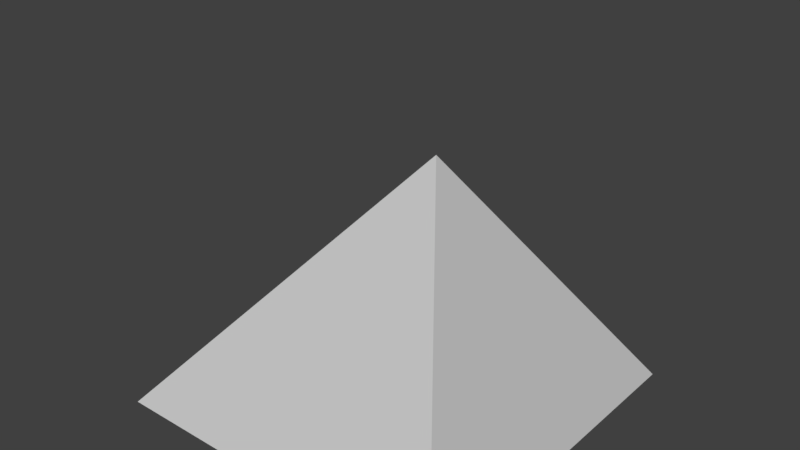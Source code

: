 # Source: Slope_Corner.blend  (saved by Blender 2.77.0; exported with 4.5.12 LTS)
import bpy
from mathutils import Matrix  # noqa: F401  (used for matrix-valued properties, if any)

bpy.ops.wm.read_factory_settings(use_empty=True)
scene = bpy.context.scene
scene.name = 'Scene'

# ---- collections
col_collection_1 = bpy.data.collections.new('Collection 1'); scene.collection.children.link(col_collection_1)

# ---- materials (node trees are filled in below, after node groups)
mat_material = bpy.data.materials.new('Material')
mat_material.alpha_threshold = 0.0
mat_material.use_transparent_shadow = False
mat_material.roughness = 0.5
mat_material.line_color = (0.0, 0.0, 0.0, 1.0)

# ---- material node trees

# ---- world
world_world = bpy.data.worlds.new('World'); scene.world = world_world
world_world.color = (0.05088, 0.05088, 0.05088)
world_world.use_sun_shadow = False
world_world.sun_shadow_jitter_overblur = 0.0
world_world.cycles.sampling_method = 'MANUAL'

# ---- meshes
me_cube = bpy.data.meshes.new('Cube')
me_cube.from_pydata([(1.0, -1.0, 4.371e-08), (-5.96e-08, -1.0, -7.55e-08), (1.0, -2.98e-08, 4.013e-07), (1.0, -2.98e-08, -1.0), (-2.98e-08, -1.788e-07, -7.55e-08), (2.0, -1.0, 5.205e-07), (2.0, 3.278e-07, 8.782e-07), (2.0, 3.278e-07, -1.0), (1.0, 2.0, -2.0), (2.0, 2.0, 8.782e-07), (0.0, 1.0, 3.139e-07), (2.0, 1.0, -1.0), (2.0, 1.0, 8.782e-07), (2.0, 2.0, -1.0), (1.0, 2.0, 7.908e-07), (1.0, 2.0, -1.0), (-1.0, 0.0, -1.629e-07), (-1.0, 1.0, -1.311e-07), (1.0, 1.0, 4.013e-07), (1.0, 1.0, -2.0), (2.0, 1.0, -2.0), (4.768e-07, 2.0, -1.0), (3.576e-07, 2.0, 7.033e-07), (-1.0, 2.0, 2.583e-07), (2.0, 2.0, -2.0), (5.762e-08, -2.782e-08, -1.0), (1.192e-07, 1.0, -1.0), (-1.0, -1.0, -3.139e-07), (2.0, 2.0, -3.0)], [], [(14, 9, 13, 15), (0, 2, 4, 1), (25, 1, 27), (1, 25, 3, 0), (2, 6, 12, 18), (5, 7, 6), (0, 3, 7, 5), (2, 0, 5, 6), (10, 22, 23, 17), (26, 21, 8, 19), (27, 1, 4), (12, 9, 18), (6, 7, 11, 12), (20, 11, 7), (27, 4, 16), (2, 18, 4), (22, 14, 15, 21), (3, 19, 20, 7), (19, 25, 26), (12, 11, 13, 9), (14, 18, 9), (17, 23, 21, 26), (16, 17, 26, 25), (24, 20, 28), (13, 11, 20, 24), (8, 28, 19), (8, 21, 15), (10, 18, 14, 22), (24, 28, 8), (20, 19, 28), (13, 24, 8, 15), (10, 4, 18), (23, 22, 21), (19, 3, 25), (17, 16, 4, 10), (25, 27, 16)])
_uv = me_cube.uv_layers.new(name='UVMap')
_uv.uv.foreach_set('vector', [1.0, 1.0, 1.0, 1.0, 1.0, 0.0, 1.0, 0.0, 0.0, 0.0, 1.0, 0.0, 1.0, 1.0, 0.0, 1.0, 0.8753, 0.8804, 0.8753, 0.9448, 0.8133, 0.9448, 0.8753, 0.9448, 0.8753, 0.8804, 0.9373, 0.8804, 0.9373, 0.9448, 1.0, 0.0, 1.0, 0.0, 1.0, 0.0, 1.0, 0.0, 0.0, 0.0, 1.0, 0.0, 1.0, 1.0, 0.9373, 0.9448, 0.9373, 0.8804, 0.9993, 0.8804, 0.9993, 0.9448, 1.0, 0.0, 0.0, 0.0, 0.0, 0.0, 1.0, 0.0, 1.0, 0.0, 1.0, 0.0, 0.0, 0.0, 0.0, 0.0, 0.9373, 0.8804, 0.9993, 0.8804, 0.9993, 0.8159, 0.9373, 0.8159, 0.8133, 0.9448, 0.0, 1.0, 1.0, 1.0, 1.0, 0.0, 1.0, 1.0, 1.0, 0.0, 1.0, 1.0, 1.0, 0.0, 1.0, 0.0, 1.0, 1.0, 1.0, 0.0, 1.0, 0.0, 1.0, 0.0, 0.8133, 0.9448, 1.0, 1.0, 0.0, 1.0, 1.0, 0.0, 1.0, 0.0, 1.0, 1.0, 1.0, 1.0, 1.0, 1.0, 1.0, 0.0, 1.0, 0.0, 0.9373, 0.8804, 0.9373, 0.8159, 0.9993, 0.8159, 0.9993, 0.8804, 0.9373, 0.8159, 0.8753, 0.8804, 0.9373, 0.8804, 1.0, 1.0, 1.0, 0.0, 1.0, 0.0, 1.0, 1.0, 1.0, 0.0, 1.0, 0.0, 1.0, 1.0, 0.9373, 0.9448, 0.9993, 0.9448, 0.9993, 0.8804, 0.9373, 0.8804, 0.8753, 0.9448, 0.9373, 0.9448, 0.9373, 0.8804, 0.8753, 0.8804, 1.0, 0.0, 1.0, 0.0, 1.0, 0.0, 1.0, 0.0, 1.0, 0.0, 1.0, 0.0, 1.0, 0.0, 0.9993, 0.8159, 0.9993, 0.7514, 0.9373, 0.8159, 1.0, 0.0, 1.0, 0.0, 1.0, 0.0, 1.0, 0.0, 1.0, 0.0, 1.0, 0.0, 1.0, 0.0, 1.0, 0.0, 1.0, 0.0, 1.0, 0.0, 0.9993, 0.8159, 0.9373, 0.8159, 0.9993, 0.7514, 1.0, 0.0, 1.0, 0.0, 1.0, 0.0, 1.0, 0.0, 1.0, 0.0, 1.0, 1.0, 1.0, 0.0, 0.0, 0.0, 1.0, 1.0, 1.0, 0.0, 0.9373, 0.8159, 0.9373, 0.8804, 0.8753, 0.8804, 0.0, 0.0, 0.0, 1.0, 1.0, 1.0, 1.0, 0.0, 0.8753, 0.8804, 0.8133, 0.9448, 0.8753, 0.9448])
me_cube.materials.append(mat_material)
me_cube.use_remesh_preserve_volume = False
me_cube.use_remesh_preserve_attributes = False
me_cube.use_mirror_vertex_groups = False
me_cube.update()

# ---- objects
ob_cube = bpy.data.objects.new('Cube', me_cube)

# ---- transforms, parenting, visibility, modifiers, constraints
ob_cube.location = (0.0, 0.0, 0.0)
ob_cube.rotation_euler = (3.142, 0.0, 0.0)
ob_cube.lock_rotations_4d = False
ob_cube.empty_display_type = 'ARROWS'
ob_cube.lineart.crease_threshold = 0.0

# ---- collection membership
col_collection_1.objects.link(ob_cube)

# ---- scene / render settings (as saved in the file)
scene.frame_start = 1; scene.frame_end = 250; scene.frame_set(1)
scene.render.engine = 'BLENDER_EEVEE_NEXT'
scene.render.resolution_percentage = 50
scene.render.dither_intensity = 0.0
scene.cycles.use_denoising = False
scene.cycles.samples = 128
scene.cycles.sampling_pattern = 'TABULATED_SOBOL'
scene.cycles.light_sampling_threshold = 0.0
scene.cycles.use_adaptive_sampling = False
scene.cycles.use_light_tree = False
scene.cycles.blur_glossy = 0.0
scene.cycles.sample_clamp_indirect = 0.0
scene.view_settings.view_transform = 'Standard'
bpy.context.view_layer.update()

# ---- added for rendering (the .blend has no active camera and no usable light): camera, sun
cam_auto = bpy.data.cameras.new('AutoCamera')
cam_auto.lens = 50.0
cam_auto.sensor_width = 36.0
cam_auto.clip_end = 1000.0
ob_auto_camera = bpy.data.objects.new('AutoCamera', cam_auto)
scene.collection.objects.link(ob_auto_camera)
ob_auto_camera.location = (5.30761, -6.26913, 5.34609)
ob_auto_camera.rotation_euler = (1.09748, -7.21219e-08, 0.694738)
scene.camera = ob_auto_camera
light_auto_sun = bpy.data.lights.new('AutoSun', 'SUN')
light_auto_sun.energy = 3.0
light_auto_sun.angle = 0.0523599
ob_auto_sun = bpy.data.objects.new('AutoSun', light_auto_sun)
scene.collection.objects.link(ob_auto_sun)
ob_auto_sun.rotation_euler = (0.872665, 0.174533, 0.523599)
bpy.context.view_layer.update()
